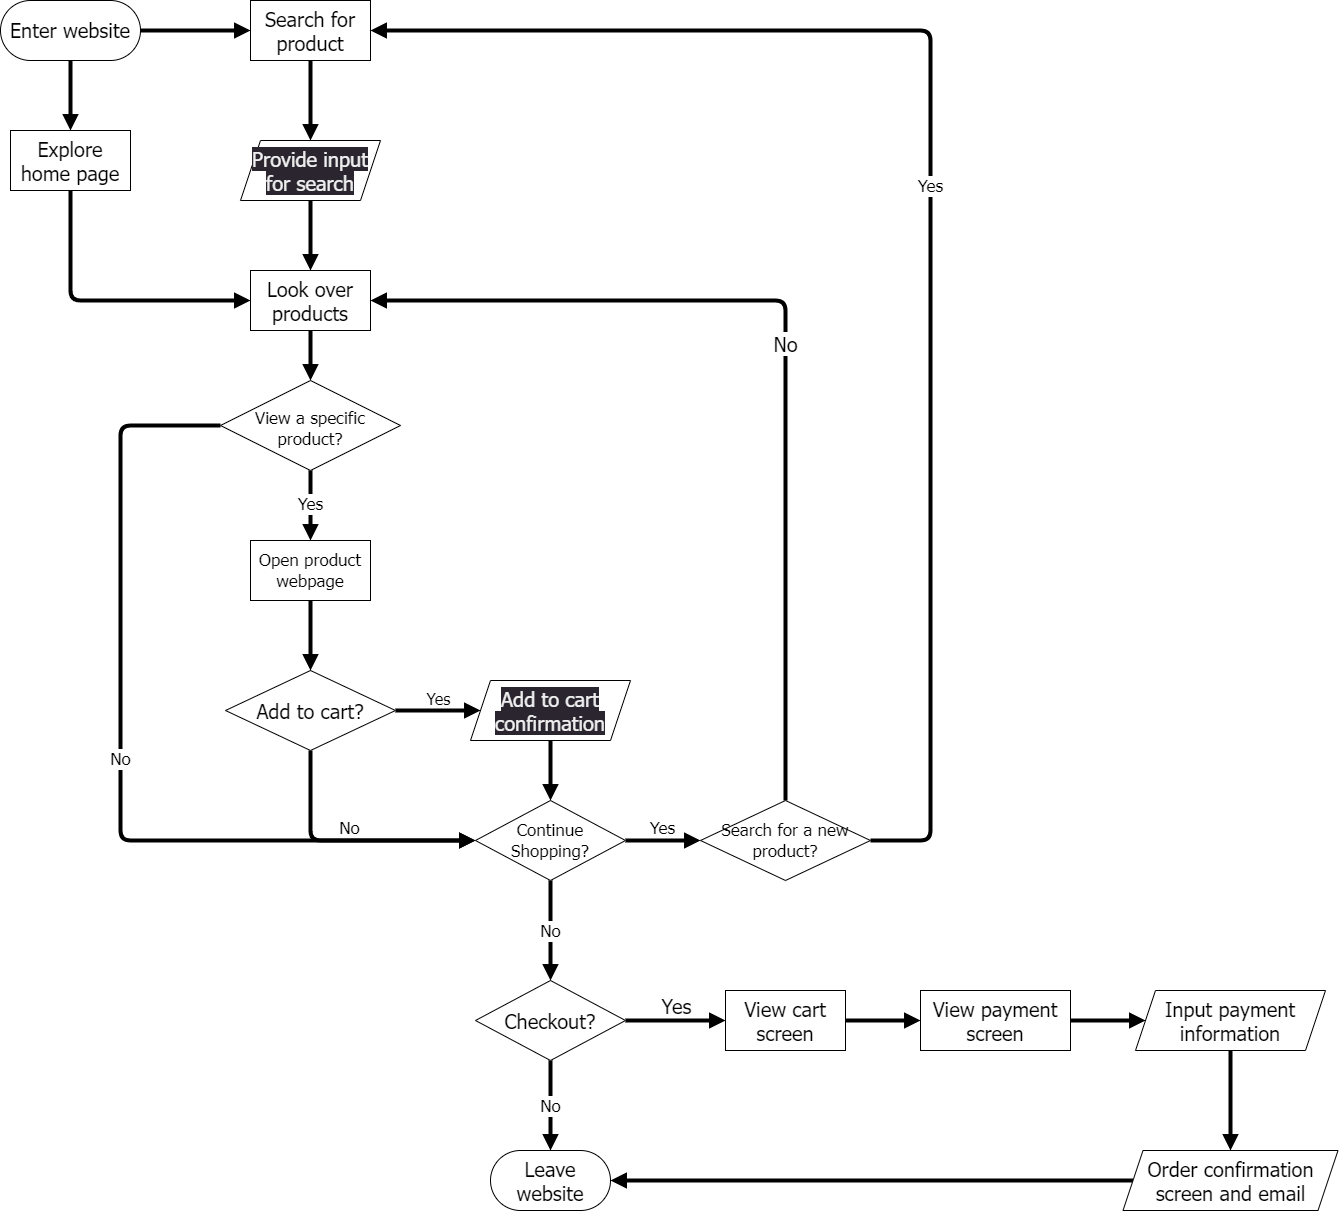

The diagram above was exported from draw.io. Its source (the exported page's mxGraphModel, read from the mxfile embedded in the PNG):
<mxGraphModel dx="1286" dy="1326" grid="1" gridSize="10" guides="1" tooltips="1" connect="1" arrows="1" fold="1" page="1" pageScale="1" pageWidth="850" pageHeight="1100" math="0" shadow="0">
  <root>
    <mxCell id="0" />
    <mxCell id="1" parent="0" />
    <mxCell id="5" style="edgeStyle=none;hachureGap=4;html=1;entryX=0.5;entryY=0;entryDx=0;entryDy=0;fontFamily=Tahoma;fontSize=16;rounded=1;endArrow=block;endFill=1;strokeWidth=4;" edge="1" parent="1" source="2" target="4">
      <mxGeometry relative="1" as="geometry" />
    </mxCell>
    <mxCell id="6" style="edgeStyle=none;rounded=1;sketch=0;hachureGap=4;jiggle=2;curveFitting=1;html=1;entryX=0;entryY=0.5;entryDx=0;entryDy=0;strokeWidth=4;fontFamily=Tahoma;fontSize=16;endArrow=block;endFill=1;" edge="1" parent="1" source="2" target="3">
      <mxGeometry relative="1" as="geometry" />
    </mxCell>
    <mxCell id="2" value="&lt;font face=&quot;Tahoma&quot;&gt;Enter website&lt;/font&gt;" style="whiteSpace=wrap;html=1;hachureGap=4;fontFamily=Architects Daughter;fontSource=https%3A%2F%2Ffonts.googleapis.com%2Fcss%3Ffamily%3DArchitects%2BDaughter;fontSize=20;rounded=1;arcSize=50;" vertex="1" parent="1">
      <mxGeometry x="20" y="30" width="140" height="60" as="geometry" />
    </mxCell>
    <mxCell id="8" style="edgeStyle=none;rounded=1;sketch=0;hachureGap=4;jiggle=2;curveFitting=1;html=1;entryX=0.5;entryY=0;entryDx=0;entryDy=0;strokeWidth=4;fontFamily=Tahoma;fontSize=16;endArrow=block;endFill=1;" edge="1" parent="1" source="3" target="44">
      <mxGeometry relative="1" as="geometry">
        <mxPoint x="330" y="160" as="targetPoint" />
      </mxGeometry>
    </mxCell>
    <mxCell id="3" value="Search for product" style="whiteSpace=wrap;html=1;rounded=0;sketch=0;hachureGap=4;jiggle=2;curveFitting=1;fontFamily=Tahoma;fontSize=20;arcSize=0;" vertex="1" parent="1">
      <mxGeometry x="270" y="30" width="120" height="60" as="geometry" />
    </mxCell>
    <mxCell id="10" style="edgeStyle=none;rounded=1;sketch=0;hachureGap=4;jiggle=2;curveFitting=1;html=1;entryX=0;entryY=0.5;entryDx=0;entryDy=0;strokeWidth=4;fontFamily=Tahoma;fontSize=16;endArrow=block;endFill=1;" edge="1" parent="1" source="4" target="9">
      <mxGeometry relative="1" as="geometry">
        <Array as="points">
          <mxPoint x="90" y="330" />
        </Array>
      </mxGeometry>
    </mxCell>
    <mxCell id="4" value="Explore home page" style="whiteSpace=wrap;html=1;rounded=0;sketch=0;hachureGap=4;jiggle=2;curveFitting=1;fontFamily=Tahoma;fontSize=20;" vertex="1" parent="1">
      <mxGeometry x="30" y="160" width="120" height="60" as="geometry" />
    </mxCell>
    <mxCell id="11" style="edgeStyle=none;rounded=1;sketch=0;hachureGap=4;jiggle=2;curveFitting=1;html=1;entryX=0.5;entryY=0;entryDx=0;entryDy=0;strokeWidth=4;fontFamily=Tahoma;fontSize=16;endArrow=block;endFill=1;exitX=0.5;exitY=1;exitDx=0;exitDy=0;" edge="1" parent="1" source="44" target="9">
      <mxGeometry relative="1" as="geometry">
        <mxPoint x="330" y="220" as="sourcePoint" />
      </mxGeometry>
    </mxCell>
    <mxCell id="13" style="edgeStyle=none;rounded=1;sketch=0;hachureGap=4;jiggle=2;curveFitting=1;html=1;entryX=0.5;entryY=0;entryDx=0;entryDy=0;strokeWidth=4;fontFamily=Tahoma;fontSize=16;endArrow=block;endFill=1;" edge="1" parent="1" source="9" target="18">
      <mxGeometry relative="1" as="geometry">
        <mxPoint x="330" y="430" as="targetPoint" />
      </mxGeometry>
    </mxCell>
    <mxCell id="9" value="Look over products" style="whiteSpace=wrap;html=1;rounded=0;sketch=0;hachureGap=4;jiggle=2;curveFitting=1;fontFamily=Tahoma;fontSize=20;" vertex="1" parent="1">
      <mxGeometry x="270" y="300" width="120" height="60" as="geometry" />
    </mxCell>
    <mxCell id="17" value="Yes" style="edgeStyle=none;rounded=1;sketch=0;hachureGap=4;jiggle=2;curveFitting=1;html=1;entryX=0;entryY=0.5;entryDx=0;entryDy=0;strokeWidth=4;fontFamily=Tahoma;fontSize=16;endArrow=block;endFill=1;spacingTop=0;verticalAlign=bottom;" edge="1" parent="1" source="14" target="45">
      <mxGeometry relative="1" as="geometry">
        <mxPoint x="510" y="740" as="targetPoint" />
      </mxGeometry>
    </mxCell>
    <mxCell id="25" value="No" style="edgeStyle=none;rounded=1;sketch=0;hachureGap=4;jiggle=2;curveFitting=1;html=1;entryX=0;entryY=0.5;entryDx=0;entryDy=0;strokeWidth=4;fontFamily=Tahoma;fontSize=17;endArrow=block;endFill=1;verticalAlign=bottom;horizontal=1;" edge="1" parent="1" source="14" target="19">
      <mxGeometry relative="1" as="geometry">
        <Array as="points">
          <mxPoint x="330" y="870" />
        </Array>
      </mxGeometry>
    </mxCell>
    <mxCell id="14" value="Add to cart?" style="rhombus;whiteSpace=wrap;html=1;rounded=0;sketch=0;hachureGap=4;jiggle=2;curveFitting=1;fontFamily=Tahoma;fontSize=20;" vertex="1" parent="1">
      <mxGeometry x="245" y="700" width="170" height="80" as="geometry" />
    </mxCell>
    <mxCell id="24" style="edgeStyle=none;rounded=1;sketch=0;hachureGap=4;jiggle=2;curveFitting=1;html=1;entryX=0.5;entryY=0;entryDx=0;entryDy=0;strokeWidth=4;fontFamily=Tahoma;fontSize=17;endArrow=block;endFill=1;exitX=0.5;exitY=1;exitDx=0;exitDy=0;" edge="1" parent="1" source="45" target="19">
      <mxGeometry relative="1" as="geometry">
        <mxPoint x="570" y="770" as="sourcePoint" />
      </mxGeometry>
    </mxCell>
    <mxCell id="20" value="No" style="edgeStyle=none;rounded=1;sketch=0;hachureGap=4;jiggle=2;curveFitting=1;html=1;entryX=0;entryY=0.5;entryDx=0;entryDy=0;strokeWidth=4;fontFamily=Tahoma;fontSize=17;endArrow=block;endFill=1;verticalAlign=middle;horizontal=1;" edge="1" parent="1" source="18" target="19">
      <mxGeometry relative="1" as="geometry">
        <Array as="points">
          <mxPoint x="140" y="455" />
          <mxPoint x="140" y="870" />
        </Array>
      </mxGeometry>
    </mxCell>
    <mxCell id="22" value="Yes" style="edgeStyle=none;rounded=1;sketch=0;hachureGap=4;jiggle=2;curveFitting=1;html=1;entryX=0.5;entryY=0;entryDx=0;entryDy=0;strokeWidth=4;fontFamily=Tahoma;fontSize=17;endArrow=block;endFill=1;verticalAlign=middle;horizontal=1;" edge="1" parent="1" source="18" target="21">
      <mxGeometry relative="1" as="geometry" />
    </mxCell>
    <mxCell id="18" value="View a specific product?" style="rhombus;whiteSpace=wrap;html=1;rounded=0;sketch=0;hachureGap=4;jiggle=2;curveFitting=1;fontFamily=Tahoma;fontSize=17;spacingTop=6;" vertex="1" parent="1">
      <mxGeometry x="240" y="410" width="180" height="90" as="geometry" />
    </mxCell>
    <mxCell id="27" value="Yes" style="edgeStyle=none;rounded=1;sketch=0;hachureGap=4;jiggle=2;curveFitting=1;html=1;entryX=0;entryY=0.5;entryDx=0;entryDy=0;strokeWidth=4;fontFamily=Tahoma;fontSize=17;endArrow=block;endFill=1;verticalAlign=bottom;" edge="1" parent="1" source="19" target="26">
      <mxGeometry relative="1" as="geometry" />
    </mxCell>
    <mxCell id="30" value="No" style="edgeStyle=none;rounded=1;sketch=0;hachureGap=4;jiggle=2;curveFitting=1;html=1;entryX=0.5;entryY=0;entryDx=0;entryDy=0;strokeWidth=4;fontFamily=Tahoma;fontSize=17;endArrow=block;endFill=1;" edge="1" parent="1" source="19" target="29">
      <mxGeometry relative="1" as="geometry" />
    </mxCell>
    <mxCell id="19" value="Continue Shopping?" style="rhombus;whiteSpace=wrap;html=1;rounded=0;sketch=0;hachureGap=4;jiggle=2;curveFitting=1;fontFamily=Tahoma;fontSize=17;" vertex="1" parent="1">
      <mxGeometry x="495" y="830" width="150" height="80" as="geometry" />
    </mxCell>
    <mxCell id="23" style="edgeStyle=none;rounded=1;sketch=0;hachureGap=4;jiggle=2;curveFitting=1;html=1;entryX=0.5;entryY=0;entryDx=0;entryDy=0;strokeWidth=4;fontFamily=Tahoma;fontSize=17;endArrow=block;endFill=1;" edge="1" parent="1" source="21" target="14">
      <mxGeometry relative="1" as="geometry" />
    </mxCell>
    <mxCell id="21" value="Open product webpage" style="whiteSpace=wrap;html=1;rounded=0;sketch=0;hachureGap=4;jiggle=2;curveFitting=1;fontFamily=Tahoma;fontSize=17;" vertex="1" parent="1">
      <mxGeometry x="270" y="570" width="120" height="60" as="geometry" />
    </mxCell>
    <mxCell id="28" value="Yes" style="edgeStyle=none;rounded=1;sketch=0;hachureGap=4;jiggle=2;curveFitting=1;html=1;entryX=1;entryY=0.5;entryDx=0;entryDy=0;strokeWidth=4;fontFamily=Tahoma;fontSize=17;endArrow=block;endFill=1;exitX=1;exitY=0.5;exitDx=0;exitDy=0;" edge="1" parent="1" source="26" target="3">
      <mxGeometry relative="1" as="geometry">
        <Array as="points">
          <mxPoint x="950" y="870" />
          <mxPoint x="950" y="60" />
        </Array>
      </mxGeometry>
    </mxCell>
    <mxCell id="39" value="No" style="edgeStyle=none;rounded=1;sketch=0;hachureGap=4;jiggle=2;curveFitting=1;html=1;entryX=1;entryY=0.5;entryDx=0;entryDy=0;strokeWidth=4;fontFamily=Tahoma;fontSize=20;endArrow=block;endFill=1;" edge="1" parent="1" source="26" target="9">
      <mxGeometry relative="1" as="geometry">
        <Array as="points">
          <mxPoint x="805" y="330" />
        </Array>
      </mxGeometry>
    </mxCell>
    <mxCell id="26" value="Search for a new product?" style="rhombus;whiteSpace=wrap;html=1;rounded=0;sketch=0;hachureGap=4;jiggle=2;curveFitting=1;fontFamily=Tahoma;fontSize=17;" vertex="1" parent="1">
      <mxGeometry x="720" y="830" width="170" height="80" as="geometry" />
    </mxCell>
    <mxCell id="32" value="No" style="edgeStyle=none;rounded=1;sketch=0;hachureGap=4;jiggle=2;curveFitting=1;html=1;entryX=0.5;entryY=0;entryDx=0;entryDy=0;strokeWidth=4;fontFamily=Tahoma;fontSize=17;endArrow=block;endFill=1;" edge="1" parent="1" source="29" target="31">
      <mxGeometry relative="1" as="geometry" />
    </mxCell>
    <mxCell id="34" value="Yes" style="edgeStyle=none;rounded=1;sketch=0;hachureGap=4;jiggle=2;curveFitting=1;html=1;entryX=0;entryY=0.5;entryDx=0;entryDy=0;strokeWidth=4;fontFamily=Tahoma;fontSize=20;endArrow=block;endFill=1;verticalAlign=bottom;" edge="1" parent="1" source="29" target="33">
      <mxGeometry relative="1" as="geometry" />
    </mxCell>
    <mxCell id="29" value="Checkout?" style="rhombus;whiteSpace=wrap;html=1;rounded=0;sketch=0;hachureGap=4;jiggle=2;curveFitting=1;fontFamily=Tahoma;fontSize=20;" vertex="1" parent="1">
      <mxGeometry x="495" y="1010" width="150" height="80" as="geometry" />
    </mxCell>
    <mxCell id="31" value="Leave website" style="whiteSpace=wrap;html=1;rounded=1;sketch=0;hachureGap=4;jiggle=2;curveFitting=1;fontFamily=Tahoma;fontSize=20;arcSize=50;" vertex="1" parent="1">
      <mxGeometry x="510" y="1180" width="120" height="60" as="geometry" />
    </mxCell>
    <mxCell id="36" style="edgeStyle=none;rounded=1;sketch=0;hachureGap=4;jiggle=2;curveFitting=1;html=1;entryX=0;entryY=0.5;entryDx=0;entryDy=0;strokeWidth=4;fontFamily=Tahoma;fontSize=20;endArrow=block;endFill=1;" edge="1" parent="1" source="33" target="35">
      <mxGeometry relative="1" as="geometry" />
    </mxCell>
    <mxCell id="33" value="View cart screen" style="whiteSpace=wrap;html=1;rounded=0;sketch=0;hachureGap=4;jiggle=2;curveFitting=1;fontFamily=Tahoma;fontSize=20;" vertex="1" parent="1">
      <mxGeometry x="745" y="1020" width="120" height="60" as="geometry" />
    </mxCell>
    <mxCell id="38" style="edgeStyle=none;rounded=1;sketch=0;hachureGap=4;jiggle=2;curveFitting=1;html=1;entryX=0;entryY=0.5;entryDx=0;entryDy=0;strokeWidth=4;fontFamily=Tahoma;fontSize=20;endArrow=block;endFill=1;exitX=1;exitY=0.5;exitDx=0;exitDy=0;" edge="1" parent="1" source="35" target="46">
      <mxGeometry relative="1" as="geometry">
        <mxPoint x="1170" y="1050" as="targetPoint" />
      </mxGeometry>
    </mxCell>
    <mxCell id="35" value="View payment screen" style="whiteSpace=wrap;html=1;rounded=0;sketch=0;hachureGap=4;jiggle=2;curveFitting=1;fontFamily=Tahoma;fontSize=20;" vertex="1" parent="1">
      <mxGeometry x="940" y="1020" width="150" height="60" as="geometry" />
    </mxCell>
    <mxCell id="41" style="edgeStyle=none;rounded=1;sketch=0;hachureGap=4;jiggle=2;curveFitting=1;html=1;entryX=0.5;entryY=0;entryDx=0;entryDy=0;strokeWidth=4;fontFamily=Tahoma;fontSize=20;endArrow=block;endFill=1;exitX=0.5;exitY=1;exitDx=0;exitDy=0;" edge="1" parent="1" source="46" target="47">
      <mxGeometry relative="1" as="geometry">
        <mxPoint x="1250" y="1080" as="sourcePoint" />
        <mxPoint x="1250" y="1180" as="targetPoint" />
      </mxGeometry>
    </mxCell>
    <mxCell id="42" style="edgeStyle=none;rounded=1;sketch=0;hachureGap=4;jiggle=2;curveFitting=1;html=1;entryX=1;entryY=0.5;entryDx=0;entryDy=0;strokeWidth=4;fontFamily=Tahoma;fontSize=20;endArrow=block;endFill=1;exitX=0;exitY=0.5;exitDx=0;exitDy=0;" edge="1" parent="1" source="47" target="31">
      <mxGeometry relative="1" as="geometry">
        <mxPoint x="1145" y="1210" as="sourcePoint" />
      </mxGeometry>
    </mxCell>
    <mxCell id="44" value="&lt;span style=&quot;color: rgb(240, 240, 240); font-family: Tahoma; font-size: 20px; font-style: normal; font-variant-ligatures: normal; font-variant-caps: normal; font-weight: 400; letter-spacing: normal; orphans: 2; text-align: center; text-indent: 0px; text-transform: none; widows: 2; word-spacing: 0px; -webkit-text-stroke-width: 0px; background-color: rgb(42, 37, 47); text-decoration-thickness: initial; text-decoration-style: initial; text-decoration-color: initial; float: none; display: inline !important;&quot;&gt;Provide input for search&lt;/span&gt;" style="shape=parallelogram;perimeter=parallelogramPerimeter;whiteSpace=wrap;html=1;fixedSize=1;rounded=0;glass=0;comic=0;sketch=0;hachureGap=4;jiggle=2;curveFitting=1;fontFamily=Tahoma;fontSize=20;" vertex="1" parent="1">
      <mxGeometry x="260" y="170" width="140" height="60" as="geometry" />
    </mxCell>
    <mxCell id="45" value="&lt;span style=&quot;color: rgb(240, 240, 240); font-family: Tahoma; font-size: 20px; font-style: normal; font-variant-ligatures: normal; font-variant-caps: normal; font-weight: 400; letter-spacing: normal; orphans: 2; text-align: center; text-indent: 0px; text-transform: none; widows: 2; word-spacing: 0px; -webkit-text-stroke-width: 0px; background-color: rgb(42, 37, 47); text-decoration-thickness: initial; text-decoration-style: initial; text-decoration-color: initial; float: none; display: inline !important;&quot;&gt;Add to cart confirmation&lt;/span&gt;" style="shape=parallelogram;perimeter=parallelogramPerimeter;whiteSpace=wrap;html=1;fixedSize=1;rounded=0;glass=0;comic=0;sketch=0;hachureGap=4;jiggle=2;curveFitting=1;fontFamily=Tahoma;fontSize=20;" vertex="1" parent="1">
      <mxGeometry x="490" y="710" width="160" height="60" as="geometry" />
    </mxCell>
    <mxCell id="46" value="Input payment information" style="shape=parallelogram;perimeter=parallelogramPerimeter;whiteSpace=wrap;html=1;fixedSize=1;rounded=0;glass=0;comic=0;sketch=0;hachureGap=4;jiggle=2;curveFitting=1;fontFamily=Tahoma;fontSize=20;" vertex="1" parent="1">
      <mxGeometry x="1155" y="1020" width="190" height="60" as="geometry" />
    </mxCell>
    <mxCell id="47" value="Order confirmation screen and email" style="shape=parallelogram;perimeter=parallelogramPerimeter;whiteSpace=wrap;html=1;fixedSize=1;rounded=0;glass=0;comic=0;sketch=0;hachureGap=4;jiggle=2;curveFitting=1;fontFamily=Tahoma;fontSize=20;" vertex="1" parent="1">
      <mxGeometry x="1142.5" y="1180" width="215" height="60" as="geometry" />
    </mxCell>
  </root>
</mxGraphModel>